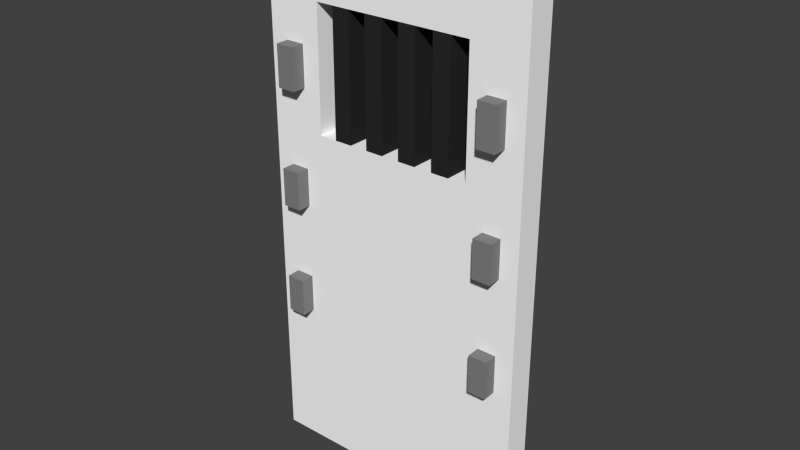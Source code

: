 # Source: door.blend  (saved by Blender 2.76.0; exported with 4.5.12 LTS)
import bpy
from mathutils import Matrix  # noqa: F401  (used for matrix-valued properties, if any)

bpy.ops.wm.read_factory_settings(use_empty=True)
scene = bpy.context.scene
scene.name = 'Scene'

# ---- collections
col_collection_5 = bpy.data.collections.new('Collection 5'); scene.collection.children.link(col_collection_5)

# ---- materials (node trees are filled in below, after node groups)
mat_material_012 = bpy.data.materials.new('Material.012')
mat_material_012.alpha_threshold = 0.0
mat_material_012.use_transparent_shadow = False
mat_material_012.diffuse_color = (1.0, 1.0, 1.0, 1.0)
mat_material_012.roughness = 0.5
mat_material_013 = bpy.data.materials.new('Material.013')
mat_material_013.alpha_threshold = 0.0
mat_material_013.use_transparent_shadow = False
mat_material_013.diffuse_color = (0.02315, 0.02315, 0.02315, 1.0)
mat_material_013.roughness = 0.5
mat_material_014 = bpy.data.materials.new('Material.014')
mat_material_014.alpha_threshold = 0.0
mat_material_014.use_transparent_shadow = False
mat_material_014.diffuse_color = (0.2232, 0.2232, 0.2232, 1.0)
mat_material_014.roughness = 0.5

# ---- material node trees

# ---- world
world_world = bpy.data.worlds.new('World'); scene.world = world_world
world_world.color = (0.05088, 0.05088, 0.05088)
world_world.use_sun_shadow = False
world_world.sun_shadow_jitter_overblur = 0.0
world_world.cycles.sampling_method = 'MANUAL'
world_world.cycles.sample_map_resolution = 256

# ---- meshes
me_cube_007 = bpy.data.meshes.new('Cube.007')
me_cube_007.from_pydata([(-1.0, -1.0, -1.0), (-1.0, -1.0, 1.0), (-1.0, 1.0, -1.0), (-1.0, 1.0, 1.0), (1.0, -1.0, -1.0), (1.0, -1.0, 1.0), (1.0, 1.0, -1.0), (1.0, 1.0, 1.0), (-1.0, -1.0, 0.253), (-1.0, -1.0, 0.7039), (-1.0, 1.0, 0.7039), (-1.0, 1.0, 0.253), (-0.5934, 1.0, 1.0), (0.5934, 1.0, 1.0), (1.0, 1.0, 0.7039), (1.0, 1.0, 0.253), (0.5934, 1.0, -1.0), (-0.5934, 1.0, -1.0), (1.0, -1.0, 0.7039), (1.0, -1.0, 0.253), (0.5934, -1.0, 1.0), (-0.5934, -1.0, 1.0), (-0.5934, -1.0, -1.0), (0.5934, -1.0, -1.0), (0.5934, -1.0, 0.7039), (0.5934, -1.0, 0.253), (-0.5934, -1.0, 0.7039), (-0.5934, -1.0, 0.253), (-0.5934, 1.0, 0.7039), (-0.5934, 1.0, 0.253), (0.5934, 1.0, 0.7039), (0.5934, 1.0, 0.253), (-0.4615, -1.0, 0.7039), (-0.3297, -1.0, 0.7039), (-0.1978, -1.0, 0.7039), (-0.06593, -1.0, 0.7039), (0.06593, -1.0, 0.7039), (0.1978, -1.0, 0.7039), (0.3297, -1.0, 0.7039), (0.4615, -1.0, 0.7039), (-0.4615, -1.0, 0.253), (-0.3297, -1.0, 0.253), (-0.1978, -1.0, 0.253), (-0.06593, -1.0, 0.253), (0.06593, -1.0, 0.253), (0.1978, -1.0, 0.253), (0.3297, -1.0, 0.253), (0.4615, -1.0, 0.253), (0.4615, 1.0, 0.7039), (0.3297, 1.0, 0.7039), (0.1978, 1.0, 0.7039), (0.06593, 1.0, 0.7039), (-0.06593, 1.0, 0.7039), (-0.1978, 1.0, 0.7039), (-0.3297, 1.0, 0.7039), (-0.4615, 1.0, 0.7039), (0.4615, 1.0, 0.253), (0.3297, 1.0, 0.253), (0.1978, 1.0, 0.253), (0.06593, 1.0, 0.253), (-0.06593, 1.0, 0.253), (-0.1978, 1.0, 0.253), (-0.3297, 1.0, 0.253), (-0.4615, 1.0, 0.253), (-1.0, -1.0, 0.8026), (-1.0, -1.0, 0.9013), (-1.0, 1.0, -0.1646), (-1.0, 1.0, -0.5823), (0.7289, 1.0, 1.0), (0.8645, 1.0, 1.0), (1.0, 1.0, -0.1646), (1.0, 1.0, -0.5823), (-0.7289, 1.0, -1.0), (-0.8645, 1.0, -1.0), (1.0, -1.0, -0.1646), (1.0, -1.0, -0.5823), (-0.7289, -1.0, 1.0), (-0.8645, -1.0, 1.0), (0.7289, -1.0, -1.0), (0.8645, -1.0, -1.0), (-1.0, -1.0, -0.5823), (-1.0, -1.0, -0.1646), (-1.0, -1.0, 0.4033), (-1.0, -1.0, 0.5536), (-1.0, 1.0, 0.9013), (-1.0, 1.0, 0.8026), (-1.0, 1.0, 0.5536), (-1.0, 1.0, 0.4033), (-0.8645, 1.0, 1.0), (-0.7289, 1.0, 1.0), (1.0, 1.0, 0.9013), (1.0, 1.0, 0.8026), (1.0, 1.0, 0.5536), (1.0, 1.0, 0.4033), (0.8645, 1.0, -1.0), (0.7289, 1.0, -1.0), (1.0, -1.0, 0.9013), (1.0, -1.0, 0.8026), (1.0, -1.0, 0.5536), (1.0, -1.0, 0.4033), (0.8645, -1.0, 1.0), (0.7289, -1.0, 1.0), (-0.8645, -1.0, -1.0), (-0.7289, -1.0, -1.0), (0.5934, -1.0, -0.1646), (0.5934, -1.0, -0.5823), (0.5934, -1.0, 0.9013), (0.5934, -1.0, 0.8026), (0.5934, -1.0, 0.5536), (0.5934, -1.0, 0.4033), (-0.5934, -1.0, -0.1646), (-0.5934, -1.0, -0.5823), (-0.5934, -1.0, 0.9013), (-0.5934, -1.0, 0.8026), (-0.5934, -1.0, 0.5536), (-0.5934, -1.0, 0.4033), (0.7289, -1.0, 0.7039), (0.8645, -1.0, 0.7039), (0.7289, -1.0, 0.253), (0.8645, -1.0, 0.253), (-0.8645, -1.0, 0.7039), (-0.7289, -1.0, 0.7039), (-0.8645, -1.0, 0.253), (-0.7289, -1.0, 0.253), (-0.5934, 1.0, -0.1646), (-0.5934, 1.0, -0.5823), (-0.5934, 1.0, 0.9013), (-0.5934, 1.0, 0.8026), (-0.5934, 1.0, 0.5536), (-0.5934, 1.0, 0.4033), (0.5934, 1.0, -0.1646), (0.5934, 1.0, -0.5823), (0.5934, 1.0, 0.9013), (0.5934, 1.0, 0.8026), (0.5934, 1.0, 0.5536), (0.5934, 1.0, 0.4033), (-0.7289, 1.0, 0.7039), (-0.8645, 1.0, 0.7039), (-0.7289, 1.0, 0.253), (-0.8645, 1.0, 0.253), (0.8645, 1.0, 0.7039), (0.7289, 1.0, 0.7039), (0.8645, 1.0, 0.253), (0.7289, 1.0, 0.253), (0.7289, 1.0, 0.5536), (0.7289, 1.0, 0.4033), (0.8645, 1.0, 0.5536), (0.8645, 1.0, 0.4033), (0.7289, 1.0, 0.9013), (0.7289, 1.0, 0.8026), (0.8645, 1.0, 0.9013), (0.8645, 1.0, 0.8026), (-0.8645, 1.0, 0.5536), (-0.8645, 1.0, 0.4033), (-0.7289, 1.0, 0.5536), (-0.7289, 1.0, 0.4033), (-0.8645, 1.0, 0.9013), (-0.8645, 1.0, 0.8026), (-0.7289, 1.0, 0.9013), (-0.7289, 1.0, 0.8026), (-0.8645, 1.0, -0.1646), (-0.8645, 1.0, -0.5823), (-0.7289, 1.0, -0.1646), (-0.7289, 1.0, -0.5823), (-0.7289, -1.0, 0.5536), (-0.7289, -1.0, 0.4033), (-0.8645, -1.0, 0.5536), (-0.8645, -1.0, 0.4033), (-0.7289, -1.0, 0.9013), (-0.7289, -1.0, 0.8026), (-0.8645, -1.0, 0.9013), (-0.8645, -1.0, 0.8026), (0.8645, -1.0, 0.5536), (0.8645, -1.0, 0.4033), (0.7289, -1.0, 0.5536), (0.7289, -1.0, 0.4033), (0.8645, -1.0, 0.9013), (0.8645, -1.0, 0.8026), (0.7289, -1.0, 0.9013), (0.7289, -1.0, 0.8026), (0.8645, -1.0, -0.1646), (0.8645, -1.0, -0.5823), (0.7289, -1.0, -0.1646), (0.7289, -1.0, -0.5823), (-0.7289, -1.0, -0.1646), (-0.7289, -1.0, -0.5823), (-0.8645, -1.0, -0.1646), (-0.8645, -1.0, -0.5823), (0.7289, 1.0, -0.1646), (0.7289, 1.0, -0.5823), (0.8645, 1.0, -0.1646), (0.8645, 1.0, -0.5823), (-0.8645, 1.0, 0.1138), (-0.8645, 1.0, -0.02541), (-0.8645, 1.0, -0.3039), (-0.8645, 1.0, -0.4431), (-0.7289, 1.0, 0.1138), (-0.7289, 1.0, -0.02541), (-0.7289, 1.0, -0.3039), (-0.7289, 1.0, -0.4431), (0.8645, -1.0, 0.1138), (0.8645, -1.0, -0.02541), (0.8645, -1.0, -0.3039), (0.8645, -1.0, -0.4431), (0.7289, -1.0, 0.1138), (0.7289, -1.0, -0.02541), (0.7289, -1.0, -0.3039), (0.7289, -1.0, -0.4431), (-0.7289, -1.0, 0.1138), (-0.7289, -1.0, -0.02541), (-0.7289, -1.0, -0.3039), (-0.7289, -1.0, -0.4431), (-0.8645, -1.0, 0.1138), (-0.8645, -1.0, -0.02541), (-0.8645, -1.0, -0.3039), (-0.8645, -1.0, -0.4431), (0.7289, 1.0, 0.1138), (0.7289, 1.0, -0.02541), (0.7289, 1.0, -0.3039), (0.7289, 1.0, -0.4431), (0.8645, 1.0, 0.1138), (0.8645, 1.0, -0.02541), (0.8645, 1.0, -0.3039), (0.8645, 1.0, -0.4431), (0.7289, 2.0, 0.5536), (0.7289, 2.0, 0.4033), (0.8645, 2.0, 0.5536), (0.8645, 2.0, 0.4033), (-0.8645, 2.0, 0.5536), (-0.8645, 2.0, 0.4033), (-0.7289, 2.0, 0.5536), (-0.7289, 2.0, 0.4033), (-0.7289, -2.0, 0.5536), (-0.7289, -2.0, 0.4033), (-0.8645, -2.0, 0.5536), (-0.8645, -2.0, 0.4033), (0.8645, -2.0, 0.5536), (0.8645, -2.0, 0.4033), (0.7289, -2.0, 0.5536), (0.7289, -2.0, 0.4033), (-0.8645, 2.0, 0.1138), (-0.8645, 2.0, -0.02541), (-0.8645, 2.0, -0.3039), (-0.8645, 2.0, -0.4431), (-0.7289, 2.0, 0.1138), (-0.7289, 2.0, -0.02541), (-0.7289, 2.0, -0.3039), (-0.7289, 2.0, -0.4431), (0.8645, -2.0, 0.1138), (0.8645, -2.0, -0.02541), (0.8645, -2.0, -0.3039), (0.8645, -2.0, -0.4431), (0.7289, -2.0, 0.1138), (0.7289, -2.0, -0.02541), (0.7289, -2.0, -0.3039), (0.7289, -2.0, -0.4431), (-0.7289, -2.0, 0.1138), (-0.7289, -2.0, -0.02541), (-0.7289, -2.0, -0.3039), (-0.7289, -2.0, -0.4431), (-0.8645, -2.0, 0.1138), (-0.8645, -2.0, -0.02541), (-0.8645, -2.0, -0.3039), (-0.8645, -2.0, -0.4431), (0.7289, 2.0, 0.1138), (0.7289, 2.0, -0.02541), (0.7289, 2.0, -0.3039), (0.7289, 2.0, -0.4431), (0.8645, 2.0, 0.1138), (0.8645, 2.0, -0.02541), (0.8645, 2.0, -0.3039), (0.8645, 2.0, -0.4431)], [], [(67, 0, 80), (71, 94, 191), (75, 6, 71), (80, 102, 187), (94, 4, 79), (88, 1, 77), (68, 20, 101), (13, 21, 20), (72, 22, 103), (17, 23, 22), (105, 78, 183), (111, 23, 105), (107, 116, 179), (109, 118, 175), (113, 35, 36), (64, 120, 171), (82, 122, 167), (97, 14, 91), (99, 15, 93), (125, 72, 163), (131, 17, 125), (127, 136, 159), (129, 138, 155), (133, 51, 52), (128, 26, 114), (91, 140, 151), (93, 142, 147), (85, 9, 64), (87, 8, 82), (24, 134, 108), (63, 32, 55), (62, 33, 54), (61, 34, 53), (60, 35, 52), (36, 59, 44), (37, 58, 45), (38, 57, 46), (39, 56, 47), (48, 57, 49), (39, 46, 47), (36, 45, 37), (50, 59, 51), (34, 43, 35), (52, 61, 53), (32, 41, 33), (55, 62, 63), (32, 28, 55), (54, 34, 33), (52, 36, 35), (50, 38, 37), (48, 24, 39), (25, 56, 47), (46, 58, 45), (44, 60, 43), (42, 62, 41), (29, 40, 63), (109, 31, 25), (108, 135, 109), (10, 83, 9), (86, 82, 83), (3, 65, 1), (84, 64, 65), (135, 143, 31), (147, 143, 145), (141, 134, 30), (144, 135, 134), (140, 144, 141), (207, 254, 206), (14, 146, 140), (92, 147, 146), (149, 30, 133), (149, 140, 141), (68, 132, 13), (132, 149, 133), (69, 148, 68), (148, 151, 149), (7, 150, 69), (90, 151, 150), (29, 115, 27), (129, 114, 115), (13, 126, 12), (132, 127, 126), (153, 11, 87), (155, 139, 153), (137, 86, 10), (152, 87, 86), (136, 152, 137), (193, 245, 197), (28, 154, 136), (128, 155, 154), (157, 10, 85), (159, 137, 157), (88, 84, 3), (156, 85, 84), (89, 156, 88), (158, 157, 156), (12, 158, 89), (126, 159, 158), (59, 130, 124), (124, 131, 125), (161, 2, 67), (163, 73, 161), (193, 160, 66), (194, 195, 66), (124, 162, 197), (125, 163, 199), (18, 92, 14), (98, 93, 92), (5, 90, 7), (96, 91, 90), (115, 123, 27), (167, 123, 165), (26, 164, 114), (114, 165, 115), (120, 164, 121), (214, 258, 210), (9, 166, 120), (83, 167, 166), (169, 26, 113), (169, 120, 121), (76, 112, 21), (112, 169, 113), (77, 168, 76), (168, 171, 169), (1, 170, 77), (65, 171, 170), (21, 106, 20), (112, 107, 106), (173, 19, 99), (175, 119, 173), (117, 98, 18), (172, 99, 98), (116, 172, 117), (220, 264, 216), (24, 174, 116), (108, 175, 174), (177, 18, 97), (179, 117, 177), (100, 96, 5), (176, 97, 96), (101, 176, 100), (178, 177, 176), (20, 178, 101), (106, 179, 178), (43, 110, 104), (104, 111, 105), (181, 4, 75), (183, 79, 181), (201, 180, 74), (202, 203, 74), (104, 182, 205), (105, 183, 207), (2, 102, 0), (73, 103, 102), (7, 100, 5), (69, 101, 100), (12, 76, 21), (89, 77, 76), (16, 78, 23), (95, 79, 78), (185, 22, 111), (187, 103, 185), (209, 184, 110), (210, 211, 110), (81, 186, 213), (80, 187, 215), (19, 70, 15), (74, 71, 70), (189, 16, 131), (191, 95, 189), (217, 188, 130), (219, 189, 131), (70, 190, 221), (71, 191, 223), (11, 81, 8), (66, 80, 81), (196, 139, 138), (153, 231, 155), (193, 162, 160), (198, 160, 162), (165, 235, 167), (195, 163, 161), (219, 191, 189), (197, 244, 196), (222, 188, 190), (217, 190, 188), (202, 251, 203), (220, 143, 142), (212, 123, 122), (221, 268, 220), (209, 186, 184), (214, 184, 186), (217, 269, 221), (211, 187, 185), (203, 183, 181), (195, 247, 199), (206, 180, 182), (201, 182, 180), (203, 255, 207), (204, 119, 118), (226, 225, 224), (230, 229, 228), (234, 233, 232), (238, 237, 236), (240, 245, 241), (242, 247, 243), (266, 271, 267), (264, 269, 265), (256, 261, 257), (258, 263, 259), (250, 255, 251), (248, 253, 249), (200, 249, 201), (172, 237, 173), (144, 225, 145), (211, 263, 215), (201, 253, 205), (222, 266, 218), (210, 259, 211), (205, 252, 204), (166, 232, 164), (164, 233, 165), (152, 229, 153), (204, 248, 200), (209, 261, 213), (196, 240, 192), (215, 262, 214), (208, 257, 209), (206, 250, 202), (219, 271, 223), (218, 267, 219), (194, 243, 195), (213, 260, 212), (175, 238, 174), (174, 236, 172), (147, 226, 146), (146, 224, 144), (212, 256, 208), (223, 270, 222), (198, 242, 194), (216, 265, 217), (199, 246, 198), (192, 241, 193), (173, 239, 175), (167, 234, 166), (155, 230, 154), (154, 228, 152), (145, 227, 147), (67, 2, 0), (71, 6, 94), (75, 4, 6), (80, 0, 102), (94, 6, 4), (88, 3, 1), (68, 13, 20), (13, 12, 21), (72, 17, 22), (17, 16, 23), (105, 23, 78), (111, 22, 23), (107, 24, 116), (109, 25, 118), (24, 107, 39), (113, 26, 32), (33, 34, 113), (113, 32, 33), (39, 107, 38), (36, 37, 107), (38, 107, 37), (113, 34, 35), (36, 107, 113), (64, 9, 120), (82, 8, 122), (97, 18, 14), (99, 19, 15), (125, 17, 72), (131, 16, 17), (127, 28, 136), (129, 29, 138), (28, 127, 55), (133, 30, 48), (49, 50, 133), (133, 48, 49), (55, 127, 54), (52, 53, 127), (54, 127, 53), (133, 50, 51), (52, 127, 133), (128, 28, 26), (91, 14, 140), (93, 15, 142), (85, 10, 9), (87, 11, 8), (24, 30, 134), (63, 40, 32), (62, 41, 33), (61, 42, 34), (60, 43, 35), (36, 51, 59), (37, 50, 58), (38, 49, 57), (39, 48, 56), (48, 56, 57), (39, 38, 46), (36, 44, 45), (50, 58, 59), (34, 42, 43), (52, 60, 61), (32, 40, 41), (55, 54, 62), (32, 26, 28), (54, 53, 34), (52, 51, 36), (50, 49, 38), (48, 30, 24), (25, 31, 56), (46, 57, 58), (44, 59, 60), (42, 61, 62), (29, 27, 40), (109, 135, 31), (108, 134, 135), (10, 86, 83), (86, 87, 82), (3, 84, 65), (84, 85, 64), (135, 145, 143), (147, 142, 143), (141, 144, 134), (144, 145, 135), (140, 146, 144), (207, 255, 254), (14, 92, 146), (92, 93, 147), (149, 141, 30), (149, 151, 140), (68, 148, 132), (132, 148, 149), (69, 150, 148), (148, 150, 151), (7, 90, 150), (90, 91, 151), (29, 129, 115), (129, 128, 114), (13, 132, 126), (132, 133, 127), (153, 139, 11), (155, 138, 139), (137, 152, 86), (152, 153, 87), (136, 154, 152), (193, 241, 245), (28, 128, 154), (128, 129, 155), (157, 137, 10), (159, 136, 137), (88, 156, 84), (156, 157, 85), (89, 158, 156), (158, 159, 157), (12, 126, 158), (126, 127, 159), (124, 29, 63), (62, 61, 124), (124, 63, 62), (31, 130, 56), (58, 57, 130), (56, 130, 57), (124, 61, 60), (59, 58, 130), (124, 60, 59), (124, 130, 131), (161, 73, 2), (163, 72, 73), (66, 11, 192), (192, 193, 66), (11, 139, 192), (67, 66, 195), (160, 194, 66), (195, 161, 67), (196, 138, 29), (29, 124, 197), (197, 196, 29), (198, 162, 124), (124, 125, 199), (199, 198, 124), (18, 98, 92), (98, 99, 93), (5, 96, 90), (96, 97, 91), (115, 165, 123), (167, 122, 123), (26, 121, 164), (114, 164, 165), (120, 166, 164), (214, 262, 258), (9, 83, 166), (83, 82, 167), (169, 121, 26), (169, 171, 120), (76, 168, 112), (112, 168, 169), (77, 170, 168), (168, 170, 171), (1, 65, 170), (65, 64, 171), (21, 112, 106), (112, 113, 107), (173, 119, 19), (175, 118, 119), (117, 172, 98), (172, 173, 99), (116, 174, 172), (220, 268, 264), (24, 108, 174), (108, 109, 175), (177, 117, 18), (179, 116, 117), (100, 176, 96), (176, 177, 97), (101, 178, 176), (178, 179, 177), (20, 106, 178), (106, 107, 179), (104, 25, 47), (46, 45, 104), (104, 47, 46), (27, 110, 40), (42, 41, 110), (40, 110, 41), (104, 45, 44), (43, 42, 110), (104, 44, 43), (104, 110, 111), (181, 79, 4), (183, 78, 79), (74, 19, 200), (200, 201, 74), (19, 119, 200), (75, 74, 203), (180, 202, 74), (203, 181, 75), (204, 118, 25), (25, 104, 205), (205, 204, 25), (206, 182, 104), (104, 105, 207), (207, 206, 104), (2, 73, 102), (73, 72, 103), (7, 69, 100), (69, 68, 101), (12, 89, 76), (89, 88, 77), (16, 95, 78), (95, 94, 79), (185, 103, 22), (187, 102, 103), (110, 27, 208), (208, 209, 110), (27, 123, 208), (111, 110, 211), (184, 210, 110), (211, 185, 111), (212, 122, 8), (8, 81, 213), (213, 212, 8), (214, 186, 81), (81, 80, 215), (215, 214, 81), (19, 74, 70), (74, 75, 71), (189, 95, 16), (191, 94, 95), (130, 31, 216), (216, 217, 130), (31, 143, 216), (131, 130, 218), (218, 219, 131), (130, 188, 218), (220, 142, 15), (15, 70, 221), (221, 220, 15), (222, 190, 70), (70, 71, 223), (223, 222, 70), (11, 66, 81), (66, 67, 80), (196, 192, 139), (153, 229, 231), (193, 197, 162), (198, 194, 160), (165, 233, 235), (195, 199, 163), (219, 223, 191), (197, 245, 244), (222, 218, 188), (217, 221, 190), (202, 250, 251), (220, 216, 143), (212, 208, 123), (221, 269, 268), (209, 213, 186), (214, 210, 184), (217, 265, 269), (211, 215, 187), (203, 207, 183), (195, 243, 247), (206, 202, 180), (201, 205, 182), (203, 251, 255), (204, 200, 119), (226, 227, 225), (230, 231, 229), (234, 235, 233), (238, 239, 237), (240, 244, 245), (242, 246, 247), (266, 270, 271), (264, 268, 269), (256, 260, 261), (258, 262, 263), (250, 254, 255), (248, 252, 253), (200, 248, 249), (172, 236, 237), (144, 224, 225), (211, 259, 263), (201, 249, 253), (222, 270, 266), (210, 258, 259), (205, 253, 252), (166, 234, 232), (164, 232, 233), (152, 228, 229), (204, 252, 248), (209, 257, 261), (196, 244, 240), (215, 263, 262), (208, 256, 257), (206, 254, 250), (219, 267, 271), (218, 266, 267), (194, 242, 243), (213, 261, 260), (175, 239, 238), (174, 238, 236), (147, 227, 226), (146, 226, 224), (212, 260, 256), (223, 271, 270), (198, 246, 242), (216, 264, 265), (199, 247, 246), (192, 240, 241), (173, 237, 239), (167, 235, 234), (155, 231, 230), (154, 230, 228), (145, 225, 227)])
me_cube_007.polygons.foreach_set('material_index', [0, 0, 0, 0, 0, 0, 0, 0, 0, 0, 0, 0, 0, 0, 0, 0, 0, 0, 0, 0, 0, 0, 0, 0, 0, 0, 0, 0, 0, 0, 1, 1, 1, 1, 1, 1, 1, 1, 1, 1, 1, 1, 1, 1, 1, 1, 0, 0, 0, 0, 0, 0, 0, 0, 0, 0, 0, 0, 0, 0, 0, 0, 0, 0, 0, 0, 0, 2, 0, 0, 0, 0, 0, 0, 0, 0, 0, 0, 0, 0, 0, 0, 0, 0, 0, 0, 0, 2, 0, 0, 0, 0, 0, 0, 0, 0, 0, 0, 0, 0, 0, 0, 0, 0, 0, 0, 0, 0, 0, 0, 0, 0, 0, 0, 0, 2, 0, 0, 0, 0, 0, 0, 0, 0, 0, 0, 0, 0, 0, 0, 0, 0, 0, 2, 0, 0, 0, 0, 0, 0, 0, 0, 0, 0, 0, 0, 0, 0, 0, 0, 0, 0, 0, 0, 0, 0, 0, 0, 0, 0, 0, 0, 0, 0, 0, 0, 0, 0, 0, 0, 0, 0, 0, 0, 0, 0, 0, 2, 0, 0, 2, 0, 0, 2, 0, 0, 2, 0, 0, 2, 0, 0, 2, 0, 0, 2, 0, 0, 2, 0, 2, 2, 2, 2, 2, 2, 2, 2, 2, 2, 2, 2, 2, 2, 2, 2, 2, 2, 2, 2, 2, 2, 2, 2, 2, 2, 2, 2, 2, 2, 2, 2, 2, 2, 2, 2, 2, 2, 2, 2, 2, 2, 2, 2, 2, 2, 2, 2, 0, 0, 0, 0, 0, 0, 0, 0, 0, 0, 0, 0, 0, 0, 0, 0, 0, 0, 0, 0, 0, 0, 0, 0, 0, 0, 0, 0, 0, 0, 0, 0, 0, 0, 0, 0, 0, 0, 0, 0, 0, 0, 0, 0, 0, 0, 1, 1, 1, 1, 1, 1, 1, 1, 1, 1, 1, 1, 1, 1, 1, 1, 0, 0, 0, 0, 0, 0, 0, 0, 0, 0, 0, 0, 0, 0, 0, 0, 0, 0, 0, 0, 0, 2, 0, 0, 0, 0, 0, 0, 0, 0, 0, 0, 0, 0, 0, 0, 0, 0, 0, 0, 0, 2, 0, 0, 0, 0, 0, 0, 0, 0, 0, 0, 0, 0, 0, 0, 0, 0, 0, 0, 0, 0, 0, 0, 0, 0, 0, 0, 0, 0, 0, 0, 0, 0, 0, 0, 0, 0, 0, 0, 0, 0, 0, 0, 0, 2, 0, 0, 0, 0, 0, 0, 0, 0, 0, 0, 0, 0, 0, 0, 0, 0, 0, 2, 0, 0, 0, 0, 0, 0, 0, 0, 0, 0, 0, 0, 0, 0, 0, 0, 0, 0, 0, 0, 0, 0, 0, 0, 0, 0, 0, 0, 0, 0, 0, 0, 0, 0, 0, 0, 0, 0, 0, 0, 0, 0, 0, 0, 0, 0, 0, 0, 0, 0, 0, 0, 0, 0, 0, 0, 0, 0, 0, 0, 0, 0, 0, 0, 0, 0, 0, 0, 0, 0, 0, 0, 0, 0, 0, 2, 0, 0, 2, 0, 0, 2, 0, 0, 2, 0, 0, 2, 0, 0, 2, 0, 0, 2, 0, 0, 2, 0, 2, 2, 2, 2, 2, 2, 2, 2, 2, 2, 2, 2, 2, 2, 2, 2, 2, 2, 2, 2, 2, 2, 2, 2, 2, 2, 2, 2, 2, 2, 2, 2, 2, 2, 2, 2, 2, 2, 2, 2, 2, 2, 2, 2, 2, 2, 2, 2])
_uv = me_cube_007.uv_layers.new(name='UVMap')
_uv.uv.foreach_set('vector', [0.7557, 0.2557, 0.546, 0.2994, 0.546, 0.2557, 0.3756, 0.4654, 0.3321, 0.4515, 0.3755, 0.4513, 0.0005478, 0.8319, 0.2102, 0.7881, 0.2102, 0.8319, 0.2772, 0.0454, 0.291, 0.001938, 0.2912, 0.04534, 0.9664, 0.2557, 0.7568, 0.2699, 0.7568, 0.2557, 0.7557, 0.452, 0.546, 0.4662, 0.546, 0.452, 0.9016, 0.8433, 0.692, 0.8575, 0.692, 0.8433, 0.0005478, 0.407, 0.1249, 0.6167, 0.0005478, 0.6167, 0.9016, 0.828, 0.692, 0.8422, 0.692, 0.828, 0.2102, 0.6178, 0.0005478, 0.7421, 0.0005478, 0.6178, 0.4434, 0.04467, 0.4575, 0.000722, 0.4577, 0.04463, 0.3194, 0.04525, 0.4432, 0.0008129, 0.4434, 0.04467, 0.4427, 0.1925, 0.4573, 0.1821, 0.4572, 0.1927, 0.4429, 0.1493, 0.4576, 0.1332, 0.4575, 0.1494, 0.3178, 0.188, 0.3718, 0.1795, 0.3853, 0.1799, 0.2762, 0.1869, 0.2903, 0.1773, 0.29, 0.1873, 0.2772, 0.1466, 0.2912, 0.1315, 0.291, 0.1468, 0.488, 0.2127, 0.6976, 0.2024, 0.6976, 0.2127, 0.0005478, 0.8824, 0.2102, 0.8667, 0.2102, 0.8824, 0.3749, 0.299, 0.331, 0.285, 0.3749, 0.2848, 0.3755, 0.4231, 0.3311, 0.2992, 0.3749, 0.299, 0.5228, 0.2999, 0.5124, 0.2852, 0.523, 0.2854, 0.4795, 0.2996, 0.4635, 0.2849, 0.4797, 0.285, 0.5182, 0.4248, 0.5098, 0.3707, 0.5102, 0.3572, 0.3163, 0.2776, 0.0005478, 0.3874, 0.01402, 0.3912, 0.5171, 0.4663, 0.5075, 0.4522, 0.5175, 0.4525, 0.4768, 0.4653, 0.4617, 0.4513, 0.477, 0.4515, 0.9664, 0.2977, 0.7568, 0.308, 0.7568, 0.2977, 0.2102, 0.833, 0.0005478, 0.8487, 0.0005478, 0.833, 0.0005478, 0.2546, 0.2605, 0.00642, 0.007596, 0.2411, 0.3297, 0.3006, 0.01209, 0.3736, 0.3297, 0.2557, 0.8078, 0.08922, 0.488, 0.0208, 0.8109, 0.1082, 0.8063, 0.1039, 0.5148, 0.00293, 0.8272, 0.09397, 0.488, 0.1634, 0.4944, 0.1826, 0.848, 0.1093, 0.4926, 0.1602, 0.4895, 0.1764, 0.5497, 0.1636, 0.3372, 0.886, 0.3308, 0.8668, 0.3925, 0.8716, 0.3354, 0.8636, 0.3324, 0.8798, 0.3925, 0.867, 0.02041, 0.2484, 0.2354, 0.0005478, 0.0005478, 0.2125, 0.2155, 0.4543, 0.2294, 0.407, 0.2294, 0.4543, 0.1548, 0.4543, 0.141, 0.407, 0.1548, 0.407, 0.126, 0.4543, 0.1399, 0.407, 0.1399, 0.4543, 0.1857, 0.4543, 0.1995, 0.407, 0.1995, 0.4543, 0.1559, 0.4543, 0.1697, 0.407, 0.1697, 0.4543, 0.1708, 0.4543, 0.1846, 0.407, 0.1846, 0.4543, 0.2006, 0.4543, 0.2144, 0.407, 0.2144, 0.4543, 0.2443, 0.4543, 0.2305, 0.407, 0.2443, 0.407, 0.01209, 0.3736, 0.3212, 0.2682, 0.3297, 0.2557, 0.8109, 0.1082, 0.5148, 0.00293, 0.488, 0.0208, 0.848, 0.1093, 0.4926, 0.1602, 0.4944, 0.1826, 0.6909, 0.8127, 0.3354, 0.8636, 0.3372, 0.886, 0.2685, 0.02191, 0.0005478, 0.2546, 0.02041, 0.2484, 0.008007, 0.2207, 0.2354, 0.0005478, 0.0005478, 0.2125, 0.3925, 0.867, 0.3308, 0.8668, 0.3925, 0.8716, 0.5497, 0.1636, 0.488, 0.1634, 0.5497, 0.1682, 0.5152, 0.02612, 0.8078, 0.08922, 0.5152, 0.0005478, 0.3205, 0.293, 0.03359, 0.4059, 0.3297, 0.3006, 0.009919, 0.2297, 0.2424, 0.001998, 0.008007, 0.2207, 0.007596, 0.2411, 0.2491, 0.004655, 0.009919, 0.2297, 0.6976, 0.1855, 0.488, 0.2013, 0.488, 0.1855, 0.2102, 0.8498, 0.0005478, 0.8656, 0.0005478, 0.8498, 0.9016, 0.8739, 0.692, 0.8843, 0.692, 0.8739, 0.9083, 0.2024, 0.6987, 0.2127, 0.6987, 0.2024, 0.4775, 0.4239, 0.4619, 0.4374, 0.4623, 0.4234, 0.477, 0.4515, 0.4619, 0.4374, 0.4772, 0.4377, 0.5078, 0.4384, 0.4929, 0.4242, 0.5082, 0.4246, 0.4925, 0.438, 0.4775, 0.4239, 0.4929, 0.4242, 0.5075, 0.4522, 0.4925, 0.438, 0.5078, 0.4384, 0.8524, 0.5329, 0.3501, 0.4745, 0.8428, 0.5335, 0.5071, 0.466, 0.4922, 0.4518, 0.5075, 0.4522, 0.4919, 0.4656, 0.477, 0.4515, 0.4922, 0.4518, 0.5179, 0.4387, 0.5082, 0.4246, 0.5182, 0.4248, 0.5179, 0.4387, 0.5075, 0.4522, 0.5078, 0.4384, 0.5381, 0.4393, 0.5284, 0.425, 0.5387, 0.4254, 0.5284, 0.425, 0.5179, 0.4387, 0.5182, 0.4248, 0.5376, 0.4531, 0.528, 0.439, 0.5381, 0.4393, 0.528, 0.439, 0.5175, 0.4525, 0.5179, 0.4387, 0.5372, 0.4669, 0.5276, 0.4528, 0.5376, 0.4531, 0.5272, 0.4666, 0.5175, 0.4525, 0.5276, 0.4528, 0.3205, 0.293, 0.0225, 0.3964, 0.02818, 0.4032, 0.3161, 0.2861, 0.01402, 0.3912, 0.0225, 0.3964, 0.5387, 0.4254, 0.5333, 0.3001, 0.5438, 0.3004, 0.5284, 0.425, 0.5228, 0.2999, 0.5333, 0.3001, 0.4798, 0.2703, 0.4635, 0.2557, 0.4798, 0.2557, 0.4797, 0.285, 0.4635, 0.2703, 0.4798, 0.2703, 0.5125, 0.2706, 0.4962, 0.2557, 0.5127, 0.2558, 0.4961, 0.2704, 0.4798, 0.2557, 0.4962, 0.2557, 0.5124, 0.2852, 0.4961, 0.2704, 0.5125, 0.2706, 0.3601, 0.924, 0.8956, 0.9552, 0.3308, 0.924, 0.5124, 0.2998, 0.4959, 0.2851, 0.5124, 0.2852, 0.4957, 0.2998, 0.4797, 0.285, 0.4959, 0.2851, 0.5232, 0.2707, 0.5127, 0.2558, 0.5235, 0.256, 0.523, 0.2854, 0.5125, 0.2706, 0.5232, 0.2707, 0.5446, 0.2711, 0.5342, 0.2562, 0.5449, 0.2564, 0.5339, 0.2709, 0.5235, 0.256, 0.5342, 0.2562, 0.5442, 0.2858, 0.5339, 0.2709, 0.5446, 0.2711, 0.5336, 0.2856, 0.5232, 0.2707, 0.5339, 0.2709, 0.5438, 0.3004, 0.5336, 0.2856, 0.5442, 0.2858, 0.5333, 0.3001, 0.523, 0.2854, 0.5336, 0.2856, 0.4624, 0.3693, 0.4189, 0.4231, 0.4189, 0.2991, 0.4189, 0.2991, 0.3755, 0.4231, 0.3749, 0.299, 0.3749, 0.2705, 0.3308, 0.2565, 0.3748, 0.2562, 0.3749, 0.2848, 0.3309, 0.2707, 0.3749, 0.2705, 0.4338, 0.2704, 0.419, 0.2704, 0.4189, 0.256, 0.4042, 0.2704, 0.3895, 0.2705, 0.4189, 0.256, 0.4189, 0.2991, 0.419, 0.2847, 0.4337, 0.2848, 0.3749, 0.299, 0.3749, 0.2848, 0.3896, 0.2848, 0.546, 0.4509, 0.7557, 0.4351, 0.7557, 0.4509, 0.0005478, 0.8993, 0.2102, 0.8835, 0.2102, 0.8993, 0.7568, 0.3195, 0.9664, 0.3091, 0.9664, 0.3195, 0.7568, 0.2966, 0.9664, 0.2863, 0.9664, 0.2966, 0.3186, 0.1472, 0.3051, 0.1317, 0.3191, 0.1321, 0.291, 0.1468, 0.3051, 0.1317, 0.3048, 0.147, 0.3179, 0.178, 0.3044, 0.1623, 0.3183, 0.1626, 0.3183, 0.1626, 0.3048, 0.147, 0.3186, 0.1472, 0.2903, 0.1773, 0.3044, 0.1623, 0.3041, 0.1776, 0.8663, 0.9229, 0.3308, 0.8917, 0.8956, 0.9229, 0.2765, 0.1769, 0.2907, 0.162, 0.2903, 0.1773, 0.2769, 0.1617, 0.291, 0.1468, 0.2907, 0.162, 0.3038, 0.1877, 0.3179, 0.178, 0.3178, 0.188, 0.3038, 0.1877, 0.2903, 0.1773, 0.3041, 0.1776, 0.3032, 0.2079, 0.3175, 0.1982, 0.3171, 0.2085, 0.3175, 0.1982, 0.3038, 0.1877, 0.3178, 0.188, 0.2894, 0.2075, 0.3036, 0.1978, 0.3032, 0.2079, 0.3036, 0.1978, 0.29, 0.1873, 0.3038, 0.1877, 0.2756, 0.207, 0.2897, 0.1974, 0.2894, 0.2075, 0.2759, 0.197, 0.29, 0.1873, 0.2897, 0.1974, 0.3171, 0.2085, 0.4424, 0.203, 0.4421, 0.2135, 0.3175, 0.1982, 0.4427, 0.1925, 0.4424, 0.203, 0.4722, 0.1495, 0.4868, 0.1332, 0.4869, 0.1495, 0.4575, 0.1494, 0.4722, 0.1333, 0.4722, 0.1495, 0.472, 0.1822, 0.4869, 0.1659, 0.4868, 0.1824, 0.4721, 0.1658, 0.4869, 0.1495, 0.4869, 0.1659, 0.4573, 0.1821, 0.4721, 0.1658, 0.472, 0.1822, 0.3308, 0.676, 0.8689, 0.7369, 0.3595, 0.681, 0.4428, 0.1821, 0.4574, 0.1657, 0.4573, 0.1821, 0.4427, 0.1654, 0.4575, 0.1494, 0.4574, 0.1657, 0.4718, 0.1929, 0.4868, 0.1824, 0.4866, 0.1932, 0.4572, 0.1927, 0.472, 0.1822, 0.4718, 0.1929, 0.4714, 0.2143, 0.4864, 0.2039, 0.4862, 0.2147, 0.4717, 0.2036, 0.4866, 0.1932, 0.4864, 0.2039, 0.4567, 0.214, 0.4717, 0.2036, 0.4714, 0.2143, 0.457, 0.2033, 0.4718, 0.1929, 0.4717, 0.2036, 0.4421, 0.2135, 0.457, 0.2033, 0.4567, 0.214, 0.4424, 0.203, 0.4572, 0.1927, 0.457, 0.2033, 0.3732, 0.1322, 0.3194, 0.08863, 0.4434, 0.08865, 0.4434, 0.08865, 0.3194, 0.04525, 0.4434, 0.04467, 0.472, 0.04457, 0.486, 0.0005478, 0.4862, 0.04449, 0.4577, 0.04463, 0.4717, 0.0006339, 0.472, 0.04457, 0.4722, 0.1035, 0.4721, 0.08867, 0.4865, 0.08862, 0.4721, 0.07395, 0.472, 0.05925, 0.4865, 0.08862, 0.4434, 0.08865, 0.4578, 0.08869, 0.4577, 0.1035, 0.4434, 0.04467, 0.4577, 0.04463, 0.4577, 0.0593, 0.9664, 0.271, 0.7568, 0.2852, 0.7568, 0.271, 0.2102, 0.9157, 0.0005478, 0.9299, 0.0005478, 0.9157, 0.9016, 0.8127, 0.692, 0.8269, 0.692, 0.8127, 0.9016, 0.8586, 0.692, 0.8728, 0.692, 0.8586, 0.9083, 0.1855, 0.6987, 0.1997, 0.6987, 0.1855, 0.2102, 0.9004, 0.0005478, 0.9146, 0.0005478, 0.9004, 0.2102, 0.931, 0.0005478, 0.9452, 0.0005478, 0.931, 0.2102, 0.9463, 0.0005478, 0.9605, 0.0005478, 0.9463, 0.3053, 0.04529, 0.3192, 0.001759, 0.3194, 0.04525, 0.2912, 0.04534, 0.3051, 0.00185, 0.3053, 0.04529, 0.3053, 0.103, 0.3053, 0.0886, 0.3194, 0.08863, 0.3053, 0.07419, 0.3053, 0.05974, 0.3194, 0.08863, 0.2774, 0.08861, 0.2914, 0.08859, 0.2913, 0.1029, 0.2772, 0.0454, 0.2912, 0.04534, 0.2913, 0.05978, 0.546, 0.434, 0.7557, 0.3903, 0.7557, 0.434, 0.546, 0.3443, 0.7557, 0.3005, 0.7557, 0.3443, 0.3755, 0.4372, 0.3319, 0.4233, 0.3755, 0.4231, 0.3755, 0.4513, 0.332, 0.4374, 0.3755, 0.4372, 0.4332, 0.4372, 0.4188, 0.4372, 0.4189, 0.4231, 0.3899, 0.4372, 0.3755, 0.4372, 0.3755, 0.4231, 0.4188, 0.4651, 0.4188, 0.4512, 0.4332, 0.4512, 0.3756, 0.4654, 0.3755, 0.4513, 0.39, 0.4512, 0.7557, 0.3454, 0.546, 0.3892, 0.546, 0.3454, 0.2102, 0.7432, 0.0005478, 0.787, 0.0005478, 0.7432, 0.4486, 0.2848, 0.4635, 0.2703, 0.4635, 0.2849, 0.3308, 0.9859, 0.834, 0.9828, 0.3599, 0.9852, 0.4338, 0.2704, 0.419, 0.2847, 0.419, 0.2704, 0.4043, 0.2847, 0.419, 0.2704, 0.419, 0.2847, 0.8291, 0.9591, 0.3578, 0.9674, 0.8194, 0.9652, 0.3895, 0.2705, 0.3749, 0.2848, 0.3749, 0.2705, 0.3899, 0.4372, 0.3755, 0.4513, 0.3755, 0.4372, 0.3308, 0.924, 0.8757, 0.9515, 0.3599, 0.9292, 0.4044, 0.4512, 0.4188, 0.4372, 0.4188, 0.4512, 0.4332, 0.4372, 0.4188, 0.4512, 0.4188, 0.4372, 0.8523, 0.5381, 0.3512, 0.468, 0.8813, 0.5381, 0.4475, 0.4512, 0.4619, 0.4374, 0.4617, 0.4513, 0.2913, 0.1172, 0.3051, 0.1317, 0.2912, 0.1315, 0.3601, 0.676, 0.8879, 0.7431, 0.3308, 0.676, 0.3053, 0.103, 0.2914, 0.08859, 0.3053, 0.0886, 0.2913, 0.0742, 0.3053, 0.0886, 0.2914, 0.08859, 0.3693, 0.6805, 0.8678, 0.7432, 0.3601, 0.676, 0.3053, 0.05974, 0.2912, 0.04534, 0.3053, 0.04529, 0.472, 0.05925, 0.4577, 0.04463, 0.472, 0.04457, 0.3308, 0.7443, 0.8689, 0.8053, 0.3595, 0.7494, 0.4578, 0.07399, 0.4721, 0.08867, 0.4578, 0.08869, 0.4722, 0.1035, 0.4578, 0.08869, 0.4721, 0.08867, 0.8813, 0.5381, 0.3308, 0.4693, 0.8524, 0.5329, 0.4577, 0.1183, 0.4722, 0.1333, 0.4576, 0.1332, 0.8532, 0.9988, 0.8265, 0.9984, 0.8339, 0.9932, 0.8265, 0.9881, 0.8532, 0.9884, 0.8329, 0.9891, 0.3503, 0.9621, 0.3513, 0.9685, 0.3308, 0.9678, 0.3308, 0.9702, 0.3576, 0.9706, 0.3501, 0.9758, 0.8686, 0.9538, 0.8956, 0.9552, 0.8756, 0.958, 0.8678, 0.8116, 0.8689, 0.8053, 0.8879, 0.8114, 0.8404, 0.247, 0.8134, 0.2455, 0.8204, 0.2433, 0.8689, 0.7369, 0.8678, 0.7432, 0.8613, 0.7398, 0.3509, 0.5392, 0.3499, 0.5456, 0.3308, 0.5394, 0.3308, 0.8917, 0.3578, 0.8931, 0.3508, 0.8954, 0.3576, 0.4728, 0.3308, 0.4693, 0.3512, 0.468, 0.3509, 0.6076, 0.3499, 0.614, 0.3308, 0.6078, 0.8587, 0.6749, 0.3308, 0.6078, 0.8879, 0.6749, 0.8242, 0.9735, 0.3576, 0.9706, 0.8144, 0.9728, 0.3599, 0.9955, 0.8265, 0.9984, 0.3696, 0.9962, 0.8665, 0.9178, 0.3578, 0.8931, 0.8566, 0.9207, 0.8879, 0.6749, 0.3499, 0.614, 0.8593, 0.6698, 0.3049, 0.2158, 0.8404, 0.247, 0.2756, 0.2158, 0.8956, 0.9229, 0.3508, 0.8954, 0.8665, 0.9178, 0.8593, 0.6698, 0.3574, 0.611, 0.8495, 0.6703, 0.8292, 0.9645, 0.3308, 0.9678, 0.8585, 0.9652, 0.8585, 0.9652, 0.3513, 0.9685, 0.8291, 0.9591, 0.36, 0.9799, 0.8532, 0.9884, 0.3308, 0.9859, 0.8495, 0.6703, 0.3509, 0.6076, 0.8587, 0.6749, 0.8879, 0.6065, 0.3499, 0.5456, 0.8593, 0.6014, 0.3599, 0.9292, 0.8686, 0.9538, 0.3698, 0.9262, 0.8566, 0.9207, 0.3509, 0.8889, 0.8663, 0.9229, 0.8587, 0.6065, 0.3308, 0.5394, 0.8879, 0.6065, 0.8428, 0.5335, 0.3576, 0.4728, 0.8523, 0.5381, 0.3047, 0.2209, 0.8134, 0.2455, 0.3146, 0.218, 0.2756, 0.2158, 0.8204, 0.2433, 0.3047, 0.2209, 0.3601, 0.7443, 0.8879, 0.8114, 0.3308, 0.7443, 0.8593, 0.6014, 0.3574, 0.5426, 0.8495, 0.6019, 0.8241, 0.9788, 0.3308, 0.9702, 0.8532, 0.9728, 0.8532, 0.9728, 0.3501, 0.9758, 0.8242, 0.9735, 0.36, 0.9902, 0.8532, 0.9988, 0.3308, 0.9962, 0.3308, 0.9962, 0.8339, 0.9932, 0.3599, 0.9955, 0.8495, 0.6019, 0.3509, 0.5392, 0.8587, 0.6065, 0.3146, 0.218, 0.8203, 0.2498, 0.3049, 0.2158, 0.3693, 0.7489, 0.8678, 0.8116, 0.3601, 0.7443, 0.3595, 0.681, 0.8613, 0.7398, 0.3693, 0.6805, 0.3595, 0.7494, 0.8613, 0.8082, 0.3693, 0.7489, 0.3698, 0.9262, 0.8756, 0.958, 0.3601, 0.924, 0.8144, 0.9728, 0.3511, 0.9696, 0.8241, 0.9788, 0.8194, 0.9652, 0.3503, 0.9621, 0.8292, 0.9645, 0.3599, 0.9852, 0.8265, 0.9881, 0.3696, 0.9859, 0.3696, 0.9859, 0.8329, 0.9891, 0.36, 0.9799, 0.3696, 0.9962, 0.8329, 0.9995, 0.36, 0.9902, 0.7557, 0.2557, 0.7557, 0.2994, 0.546, 0.2994, 0.3756, 0.4654, 0.3322, 0.4656, 0.3321, 0.4515, 0.0005478, 0.8319, 0.0005478, 0.7881, 0.2102, 0.7881, 0.2772, 0.0454, 0.2769, 0.002024, 0.291, 0.001938, 0.9664, 0.2557, 0.9664, 0.2699, 0.7568, 0.2699, 0.7557, 0.452, 0.7557, 0.4662, 0.546, 0.4662, 0.9016, 0.8433, 0.9016, 0.8575, 0.692, 0.8575, 0.0005478, 0.407, 0.1249, 0.407, 0.1249, 0.6167, 0.9016, 0.828, 0.9016, 0.8422, 0.692, 0.8422, 0.2102, 0.6178, 0.2102, 0.7421, 0.0005478, 0.7421, 0.4434, 0.04467, 0.4432, 0.0008129, 0.4575, 0.000722, 0.3194, 0.04525, 0.3192, 0.001759, 0.4432, 0.0008129, 0.4427, 0.1925, 0.4428, 0.1821, 0.4573, 0.1821, 0.4429, 0.1493, 0.4431, 0.1331, 0.4576, 0.1332, 0.4428, 0.1821, 0.4427, 0.1925, 0.4268, 0.1814, 0.3178, 0.188, 0.3179, 0.178, 0.3313, 0.1784, 0.3447, 0.1787, 0.3583, 0.1791, 0.3178, 0.188, 0.3178, 0.188, 0.3313, 0.1784, 0.3447, 0.1787, 0.4268, 0.1814, 0.4427, 0.1925, 0.4122, 0.1808, 0.3853, 0.1799, 0.3988, 0.1804, 0.4427, 0.1925, 0.4122, 0.1808, 0.4427, 0.1925, 0.3988, 0.1804, 0.3178, 0.188, 0.3583, 0.1791, 0.3718, 0.1795, 0.3853, 0.1799, 0.4427, 0.1925, 0.3178, 0.188, 0.2762, 0.1869, 0.2765, 0.1769, 0.2903, 0.1773, 0.2772, 0.1466, 0.2774, 0.1314, 0.2912, 0.1315, 0.488, 0.2127, 0.488, 0.2024, 0.6976, 0.2024, 0.0005478, 0.8824, 0.0005478, 0.8667, 0.2102, 0.8667, 0.3749, 0.299, 0.3311, 0.2992, 0.331, 0.285, 0.3755, 0.4231, 0.3319, 0.4233, 0.3311, 0.2992, 0.5228, 0.2999, 0.5124, 0.2998, 0.5124, 0.2852, 0.4795, 0.2996, 0.4634, 0.2995, 0.4635, 0.2849, 0.5124, 0.2998, 0.5228, 0.2999, 0.5116, 0.3157, 0.5182, 0.4248, 0.5082, 0.4246, 0.5086, 0.4112, 0.509, 0.3978, 0.5094, 0.3842, 0.5182, 0.4248, 0.5182, 0.4248, 0.5086, 0.4112, 0.509, 0.3978, 0.5116, 0.3157, 0.5228, 0.2999, 0.511, 0.3304, 0.5102, 0.3572, 0.5106, 0.3438, 0.5228, 0.2999, 0.511, 0.3304, 0.5228, 0.2999, 0.5106, 0.3438, 0.5182, 0.4248, 0.5094, 0.3842, 0.5098, 0.3707, 0.5102, 0.3572, 0.5228, 0.2999, 0.5182, 0.4248, 0.3163, 0.2776, 0.3212, 0.2682, 0.0005478, 0.3874, 0.5171, 0.4663, 0.5071, 0.466, 0.5075, 0.4522, 0.4768, 0.4653, 0.4616, 0.4651, 0.4617, 0.4513, 0.9664, 0.2977, 0.9664, 0.308, 0.7568, 0.308, 0.2102, 0.833, 0.2102, 0.8487, 0.0005478, 0.8487, 0.0005478, 0.2546, 0.2745, 0.006307, 0.2605, 0.00642, 0.3297, 0.3006, 0.03359, 0.4059, 0.01209, 0.3736, 0.8078, 0.08922, 0.5152, 0.0005478, 0.488, 0.0208, 0.8063, 0.1039, 0.5152, 0.02612, 0.5148, 0.00293, 0.488, 0.1634, 0.5497, 0.1682, 0.4944, 0.1826, 0.4926, 0.1602, 0.848, 0.1844, 0.4895, 0.1764, 0.3372, 0.886, 0.6909, 0.8127, 0.3308, 0.8668, 0.3354, 0.8636, 0.6909, 0.8878, 0.3324, 0.8798, 0.02041, 0.2484, 0.2685, 0.02191, 0.2354, 0.0005478, 0.2155, 0.4543, 0.2155, 0.407, 0.2294, 0.407, 0.1548, 0.4543, 0.141, 0.4543, 0.141, 0.407, 0.126, 0.4543, 0.126, 0.407, 0.1399, 0.407, 0.1857, 0.4543, 0.1857, 0.407, 0.1995, 0.407, 0.1559, 0.4543, 0.1559, 0.407, 0.1697, 0.407, 0.1708, 0.4543, 0.1708, 0.407, 0.1846, 0.407, 0.2006, 0.4543, 0.2006, 0.407, 0.2144, 0.407, 0.2443, 0.4543, 0.2305, 0.4543, 0.2305, 0.407, 0.01209, 0.3736, 0.0005478, 0.3874, 0.3212, 0.2682, 0.8109, 0.1082, 0.8272, 0.09397, 0.5148, 0.00293, 0.848, 0.1093, 0.848, 0.1844, 0.4926, 0.1602, 0.6909, 0.8127, 0.6909, 0.8878, 0.3354, 0.8636, 0.2685, 0.02191, 0.2745, 0.006307, 0.0005478, 0.2546, 0.008007, 0.2207, 0.2424, 0.001998, 0.2354, 0.0005478, 0.3925, 0.867, 0.3324, 0.8798, 0.3308, 0.8668, 0.5497, 0.1636, 0.4895, 0.1764, 0.488, 0.1634, 0.5152, 0.02612, 0.8063, 0.1039, 0.8078, 0.08922, 0.3205, 0.293, 0.02818, 0.4032, 0.03359, 0.4059, 0.009919, 0.2297, 0.2491, 0.004655, 0.2424, 0.001998, 0.007596, 0.2411, 0.2605, 0.00642, 0.2491, 0.004655, 0.6976, 0.1855, 0.6976, 0.2013, 0.488, 0.2013, 0.2102, 0.8498, 0.2102, 0.8656, 0.0005478, 0.8656, 0.9016, 0.8739, 0.9016, 0.8843, 0.692, 0.8843, 0.9083, 0.2024, 0.9083, 0.2127, 0.6987, 0.2127, 0.4775, 0.4239, 0.4772, 0.4377, 0.4619, 0.4374, 0.477, 0.4515, 0.4617, 0.4513, 0.4619, 0.4374, 0.5078, 0.4384, 0.4925, 0.438, 0.4929, 0.4242, 0.4925, 0.438, 0.4772, 0.4377, 0.4775, 0.4239, 0.5075, 0.4522, 0.4922, 0.4518, 0.4925, 0.438, 0.8524, 0.5329, 0.3308, 0.4693, 0.3501, 0.4745, 0.5071, 0.466, 0.4919, 0.4656, 0.4922, 0.4518, 0.4919, 0.4656, 0.4768, 0.4653, 0.477, 0.4515, 0.5179, 0.4387, 0.5078, 0.4384, 0.5082, 0.4246, 0.5179, 0.4387, 0.5175, 0.4525, 0.5075, 0.4522, 0.5381, 0.4393, 0.528, 0.439, 0.5284, 0.425, 0.5284, 0.425, 0.528, 0.439, 0.5179, 0.4387, 0.5376, 0.4531, 0.5276, 0.4528, 0.528, 0.439, 0.528, 0.439, 0.5276, 0.4528, 0.5175, 0.4525, 0.5372, 0.4669, 0.5272, 0.4666, 0.5276, 0.4528, 0.5272, 0.4666, 0.5171, 0.4663, 0.5175, 0.4525, 0.3205, 0.293, 0.3161, 0.2861, 0.0225, 0.3964, 0.3161, 0.2861, 0.3163, 0.2776, 0.01402, 0.3912, 0.5387, 0.4254, 0.5284, 0.425, 0.5333, 0.3001, 0.5284, 0.425, 0.5182, 0.4248, 0.5228, 0.2999, 0.4798, 0.2703, 0.4635, 0.2703, 0.4635, 0.2557, 0.4797, 0.285, 0.4635, 0.2849, 0.4635, 0.2703, 0.5125, 0.2706, 0.4961, 0.2704, 0.4962, 0.2557, 0.4961, 0.2704, 0.4798, 0.2703, 0.4798, 0.2557, 0.5124, 0.2852, 0.4959, 0.2851, 0.4961, 0.2704, 0.3601, 0.924, 0.8756, 0.958, 0.8956, 0.9552, 0.5124, 0.2998, 0.4957, 0.2998, 0.4959, 0.2851, 0.4957, 0.2998, 0.4795, 0.2996, 0.4797, 0.285, 0.5232, 0.2707, 0.5125, 0.2706, 0.5127, 0.2558, 0.523, 0.2854, 0.5124, 0.2852, 0.5125, 0.2706, 0.5446, 0.2711, 0.5339, 0.2709, 0.5342, 0.2562, 0.5339, 0.2709, 0.5232, 0.2707, 0.5235, 0.256, 0.5442, 0.2858, 0.5336, 0.2856, 0.5339, 0.2709, 0.5336, 0.2856, 0.523, 0.2854, 0.5232, 0.2707, 0.5438, 0.3004, 0.5333, 0.3001, 0.5336, 0.2856, 0.5333, 0.3001, 0.5228, 0.2999, 0.523, 0.2854, 0.4189, 0.2991, 0.4634, 0.2995, 0.4632, 0.3136, 0.463, 0.3278, 0.4628, 0.3418, 0.4189, 0.2991, 0.4189, 0.2991, 0.4632, 0.3136, 0.463, 0.3278, 0.4623, 0.4234, 0.4189, 0.4231, 0.4626, 0.411, 0.4622, 0.383, 0.4625, 0.3988, 0.4189, 0.4231, 0.4626, 0.411, 0.4189, 0.4231, 0.4625, 0.3988, 0.4189, 0.2991, 0.4628, 0.3418, 0.4626, 0.3556, 0.4624, 0.3693, 0.4622, 0.383, 0.4189, 0.4231, 0.4189, 0.2991, 0.4626, 0.3556, 0.4624, 0.3693, 0.4189, 0.2991, 0.4189, 0.4231, 0.3755, 0.4231, 0.3749, 0.2705, 0.3309, 0.2707, 0.3308, 0.2565, 0.3749, 0.2848, 0.331, 0.285, 0.3309, 0.2707, 0.4189, 0.256, 0.4635, 0.2557, 0.4486, 0.2703, 0.4486, 0.2703, 0.4338, 0.2704, 0.4189, 0.256, 0.4635, 0.2557, 0.4635, 0.2703, 0.4486, 0.2703, 0.3748, 0.2562, 0.4189, 0.256, 0.3895, 0.2705, 0.419, 0.2704, 0.4042, 0.2704, 0.4189, 0.256, 0.3895, 0.2705, 0.3749, 0.2705, 0.3748, 0.2562, 0.4486, 0.2848, 0.4635, 0.2849, 0.4634, 0.2995, 0.4634, 0.2995, 0.4189, 0.2991, 0.4337, 0.2848, 0.4337, 0.2848, 0.4486, 0.2848, 0.4634, 0.2995, 0.4043, 0.2847, 0.419, 0.2847, 0.4189, 0.2991, 0.4189, 0.2991, 0.3749, 0.299, 0.3896, 0.2848, 0.3896, 0.2848, 0.4043, 0.2847, 0.4189, 0.2991, 0.546, 0.4509, 0.546, 0.4351, 0.7557, 0.4351, 0.0005478, 0.8993, 0.0005478, 0.8835, 0.2102, 0.8835, 0.7568, 0.3195, 0.7568, 0.3091, 0.9664, 0.3091, 0.7568, 0.2966, 0.7568, 0.2863, 0.9664, 0.2863, 0.3186, 0.1472, 0.3048, 0.147, 0.3051, 0.1317, 0.291, 0.1468, 0.2912, 0.1315, 0.3051, 0.1317, 0.3179, 0.178, 0.3041, 0.1776, 0.3044, 0.1623, 0.3183, 0.1626, 0.3044, 0.1623, 0.3048, 0.147, 0.2903, 0.1773, 0.2907, 0.162, 0.3044, 0.1623, 0.8663, 0.9229, 0.3509, 0.8889, 0.3308, 0.8917, 0.2765, 0.1769, 0.2769, 0.1617, 0.2907, 0.162, 0.2769, 0.1617, 0.2772, 0.1466, 0.291, 0.1468, 0.3038, 0.1877, 0.3041, 0.1776, 0.3179, 0.178, 0.3038, 0.1877, 0.29, 0.1873, 0.2903, 0.1773, 0.3032, 0.2079, 0.3036, 0.1978, 0.3175, 0.1982, 0.3175, 0.1982, 0.3036, 0.1978, 0.3038, 0.1877, 0.2894, 0.2075, 0.2897, 0.1974, 0.3036, 0.1978, 0.3036, 0.1978, 0.2897, 0.1974, 0.29, 0.1873, 0.2756, 0.207, 0.2759, 0.197, 0.2897, 0.1974, 0.2759, 0.197, 0.2762, 0.1869, 0.29, 0.1873, 0.3171, 0.2085, 0.3175, 0.1982, 0.4424, 0.203, 0.3175, 0.1982, 0.3178, 0.188, 0.4427, 0.1925, 0.4722, 0.1495, 0.4722, 0.1333, 0.4868, 0.1332, 0.4575, 0.1494, 0.4576, 0.1332, 0.4722, 0.1333, 0.472, 0.1822, 0.4721, 0.1658, 0.4869, 0.1659, 0.4721, 0.1658, 0.4722, 0.1495, 0.4869, 0.1495, 0.4573, 0.1821, 0.4574, 0.1657, 0.4721, 0.1658, 0.3308, 0.676, 0.8879, 0.7431, 0.8689, 0.7369, 0.4428, 0.1821, 0.4427, 0.1654, 0.4574, 0.1657, 0.4427, 0.1654, 0.4429, 0.1493, 0.4575, 0.1494, 0.4718, 0.1929, 0.472, 0.1822, 0.4868, 0.1824, 0.4572, 0.1927, 0.4573, 0.1821, 0.472, 0.1822, 0.4714, 0.2143, 0.4717, 0.2036, 0.4864, 0.2039, 0.4717, 0.2036, 0.4718, 0.1929, 0.4866, 0.1932, 0.4567, 0.214, 0.457, 0.2033, 0.4717, 0.2036, 0.457, 0.2033, 0.4572, 0.1927, 0.4718, 0.1929, 0.4421, 0.2135, 0.4424, 0.203, 0.457, 0.2033, 0.4424, 0.203, 0.4427, 0.1925, 0.4572, 0.1927, 0.4434, 0.08865, 0.4431, 0.1331, 0.4289, 0.1329, 0.4147, 0.1327, 0.4008, 0.1326, 0.4434, 0.08865, 0.4434, 0.08865, 0.4289, 0.1329, 0.4147, 0.1327, 0.3191, 0.1321, 0.3194, 0.08863, 0.3315, 0.1324, 0.3595, 0.1319, 0.3437, 0.1323, 0.3194, 0.08863, 0.3315, 0.1324, 0.3194, 0.08863, 0.3437, 0.1323, 0.4434, 0.08865, 0.4008, 0.1326, 0.3869, 0.1324, 0.3732, 0.1322, 0.3595, 0.1319, 0.3194, 0.08863, 0.4434, 0.08865, 0.3869, 0.1324, 0.3732, 0.1322, 0.4434, 0.08865, 0.3194, 0.08863, 0.3194, 0.04525, 0.472, 0.04457, 0.4717, 0.0006339, 0.486, 0.0005478, 0.4577, 0.04463, 0.4575, 0.000722, 0.4717, 0.0006339, 0.4865, 0.08862, 0.4868, 0.1332, 0.4722, 0.1183, 0.4722, 0.1183, 0.4722, 0.1035, 0.4865, 0.08862, 0.4868, 0.1332, 0.4722, 0.1333, 0.4722, 0.1183, 0.4862, 0.04449, 0.4865, 0.08862, 0.472, 0.05925, 0.4721, 0.08867, 0.4721, 0.07395, 0.4865, 0.08862, 0.472, 0.05925, 0.472, 0.04457, 0.4862, 0.04449, 0.4577, 0.1183, 0.4576, 0.1332, 0.4431, 0.1331, 0.4431, 0.1331, 0.4434, 0.08865, 0.4577, 0.1035, 0.4577, 0.1035, 0.4577, 0.1183, 0.4431, 0.1331, 0.4578, 0.07399, 0.4578, 0.08869, 0.4434, 0.08865, 0.4434, 0.08865, 0.4434, 0.04467, 0.4577, 0.0593, 0.4577, 0.0593, 0.4578, 0.07399, 0.4434, 0.08865, 0.9664, 0.271, 0.9664, 0.2852, 0.7568, 0.2852, 0.2102, 0.9157, 0.2102, 0.9299, 0.0005478, 0.9299, 0.9016, 0.8127, 0.9016, 0.8269, 0.692, 0.8269, 0.9016, 0.8586, 0.9016, 0.8728, 0.692, 0.8728, 0.9083, 0.1855, 0.9083, 0.1997, 0.6987, 0.1997, 0.2102, 0.9004, 0.2102, 0.9146, 0.0005478, 0.9146, 0.2102, 0.931, 0.2102, 0.9452, 0.0005478, 0.9452, 0.2102, 0.9463, 0.2102, 0.9605, 0.0005478, 0.9605, 0.3053, 0.04529, 0.3051, 0.00185, 0.3192, 0.001759, 0.2912, 0.04534, 0.291, 0.001938, 0.3051, 0.00185, 0.3194, 0.08863, 0.3191, 0.1321, 0.3052, 0.1174, 0.3052, 0.1174, 0.3053, 0.103, 0.3194, 0.08863, 0.3191, 0.1321, 0.3051, 0.1317, 0.3052, 0.1174, 0.3194, 0.04525, 0.3194, 0.08863, 0.3053, 0.05974, 0.3053, 0.0886, 0.3053, 0.07419, 0.3194, 0.08863, 0.3053, 0.05974, 0.3053, 0.04529, 0.3194, 0.04525, 0.2913, 0.1172, 0.2912, 0.1315, 0.2774, 0.1314, 0.2774, 0.1314, 0.2774, 0.08861, 0.2913, 0.1029, 0.2913, 0.1029, 0.2913, 0.1172, 0.2774, 0.1314, 0.2913, 0.0742, 0.2914, 0.08859, 0.2774, 0.08861, 0.2774, 0.08861, 0.2772, 0.0454, 0.2913, 0.05978, 0.2913, 0.05978, 0.2913, 0.0742, 0.2774, 0.08861, 0.546, 0.434, 0.546, 0.3903, 0.7557, 0.3903, 0.546, 0.3443, 0.546, 0.3005, 0.7557, 0.3005, 0.3755, 0.4372, 0.332, 0.4374, 0.3319, 0.4233, 0.3755, 0.4513, 0.3321, 0.4515, 0.332, 0.4374, 0.4189, 0.4231, 0.4623, 0.4234, 0.4476, 0.4373, 0.4476, 0.4373, 0.4332, 0.4372, 0.4189, 0.4231, 0.4623, 0.4234, 0.4619, 0.4374, 0.4476, 0.4373, 0.3755, 0.4231, 0.4189, 0.4231, 0.4044, 0.4372, 0.4044, 0.4372, 0.3899, 0.4372, 0.3755, 0.4231, 0.4189, 0.4231, 0.4188, 0.4372, 0.4044, 0.4372, 0.4475, 0.4512, 0.4617, 0.4513, 0.4616, 0.4651, 0.4616, 0.4651, 0.4188, 0.4651, 0.4332, 0.4512, 0.4332, 0.4512, 0.4475, 0.4512, 0.4616, 0.4651, 0.4044, 0.4512, 0.4188, 0.4512, 0.4188, 0.4651, 0.4188, 0.4651, 0.3756, 0.4654, 0.39, 0.4512, 0.39, 0.4512, 0.4044, 0.4512, 0.4188, 0.4651, 0.7557, 0.3454, 0.7557, 0.3892, 0.546, 0.3892, 0.2102, 0.7432, 0.2102, 0.787, 0.0005478, 0.787, 0.4486, 0.2848, 0.4486, 0.2703, 0.4635, 0.2703, 0.3308, 0.9859, 0.8532, 0.9884, 0.834, 0.9828, 0.4338, 0.2704, 0.4337, 0.2848, 0.419, 0.2847, 0.4043, 0.2847, 0.4042, 0.2704, 0.419, 0.2704, 0.8291, 0.9591, 0.3513, 0.9685, 0.3578, 0.9674, 0.3895, 0.2705, 0.3896, 0.2848, 0.3749, 0.2848, 0.3899, 0.4372, 0.39, 0.4512, 0.3755, 0.4513, 0.3308, 0.924, 0.8956, 0.9552, 0.8757, 0.9515, 0.4044, 0.4512, 0.4044, 0.4372, 0.4188, 0.4372, 0.4332, 0.4372, 0.4332, 0.4512, 0.4188, 0.4512, 0.8523, 0.5381, 0.3576, 0.4728, 0.3512, 0.468, 0.4475, 0.4512, 0.4476, 0.4373, 0.4619, 0.4374, 0.2913, 0.1172, 0.3052, 0.1174, 0.3051, 0.1317, 0.3601, 0.676, 0.8678, 0.7432, 0.8879, 0.7431, 0.3053, 0.103, 0.2913, 0.1029, 0.2914, 0.08859, 0.2913, 0.0742, 0.3053, 0.07419, 0.3053, 0.0886, 0.3693, 0.6805, 0.8613, 0.7398, 0.8678, 0.7432, 0.3053, 0.05974, 0.2913, 0.05978, 0.2912, 0.04534, 0.472, 0.05925, 0.4577, 0.0593, 0.4577, 0.04463, 0.3308, 0.7443, 0.8879, 0.8114, 0.8689, 0.8053, 0.4578, 0.07399, 0.4721, 0.07395, 0.4721, 0.08867, 0.4722, 0.1035, 0.4577, 0.1035, 0.4578, 0.08869, 0.8813, 0.5381, 0.3512, 0.468, 0.3308, 0.4693, 0.4577, 0.1183, 0.4722, 0.1183, 0.4722, 0.1333, 0.8532, 0.9988, 0.8329, 0.9995, 0.8265, 0.9984, 0.8265, 0.9881, 0.834, 0.9828, 0.8532, 0.9884, 0.3503, 0.9621, 0.3578, 0.9674, 0.3513, 0.9685, 0.3308, 0.9702, 0.3511, 0.9696, 0.3576, 0.9706, 0.8686, 0.9538, 0.8757, 0.9515, 0.8956, 0.9552, 0.8678, 0.8116, 0.8613, 0.8082, 0.8689, 0.8053, 0.8404, 0.247, 0.8203, 0.2498, 0.8134, 0.2455, 0.8689, 0.7369, 0.8879, 0.7431, 0.8678, 0.7432, 0.3509, 0.5392, 0.3574, 0.5426, 0.3499, 0.5456, 0.3308, 0.8917, 0.3509, 0.8889, 0.3578, 0.8931, 0.3576, 0.4728, 0.3501, 0.4745, 0.3308, 0.4693, 0.3509, 0.6076, 0.3574, 0.611, 0.3499, 0.614, 0.8587, 0.6749, 0.3509, 0.6076, 0.3308, 0.6078, 0.8242, 0.9735, 0.3501, 0.9758, 0.3576, 0.9706, 0.3599, 0.9955, 0.8339, 0.9932, 0.8265, 0.9984, 0.8665, 0.9178, 0.3508, 0.8954, 0.3578, 0.8931, 0.8879, 0.6749, 0.3308, 0.6078, 0.3499, 0.614, 0.3049, 0.2158, 0.8203, 0.2498, 0.8404, 0.247, 0.8956, 0.9229, 0.3308, 0.8917, 0.3508, 0.8954, 0.8593, 0.6698, 0.3499, 0.614, 0.3574, 0.611, 0.8292, 0.9645, 0.3503, 0.9621, 0.3308, 0.9678, 0.8585, 0.9652, 0.3308, 0.9678, 0.3513, 0.9685, 0.36, 0.9799, 0.8329, 0.9891, 0.8532, 0.9884, 0.8495, 0.6703, 0.3574, 0.611, 0.3509, 0.6076, 0.8879, 0.6065, 0.3308, 0.5394, 0.3499, 0.5456, 0.3599, 0.9292, 0.8757, 0.9515, 0.8686, 0.9538, 0.8566, 0.9207, 0.3578, 0.8931, 0.3509, 0.8889, 0.8587, 0.6065, 0.3509, 0.5392, 0.3308, 0.5394, 0.8428, 0.5335, 0.3501, 0.4745, 0.3576, 0.4728, 0.3047, 0.2209, 0.8204, 0.2433, 0.8134, 0.2455, 0.2756, 0.2158, 0.8404, 0.247, 0.8204, 0.2433, 0.3601, 0.7443, 0.8678, 0.8116, 0.8879, 0.8114, 0.8593, 0.6014, 0.3499, 0.5456, 0.3574, 0.5426, 0.8241, 0.9788, 0.3511, 0.9696, 0.3308, 0.9702, 0.8532, 0.9728, 0.3308, 0.9702, 0.3501, 0.9758, 0.36, 0.9902, 0.8329, 0.9995, 0.8532, 0.9988, 0.3308, 0.9962, 0.8532, 0.9988, 0.8339, 0.9932, 0.8495, 0.6019, 0.3574, 0.5426, 0.3509, 0.5392, 0.3146, 0.218, 0.8134, 0.2455, 0.8203, 0.2498, 0.3693, 0.7489, 0.8613, 0.8082, 0.8678, 0.8116, 0.3595, 0.681, 0.8689, 0.7369, 0.8613, 0.7398, 0.3595, 0.7494, 0.8689, 0.8053, 0.8613, 0.8082, 0.3698, 0.9262, 0.8686, 0.9538, 0.8756, 0.958, 0.8144, 0.9728, 0.3576, 0.9706, 0.3511, 0.9696, 0.8194, 0.9652, 0.3578, 0.9674, 0.3503, 0.9621, 0.3599, 0.9852, 0.834, 0.9828, 0.8265, 0.9881, 0.3696, 0.9859, 0.8265, 0.9881, 0.8329, 0.9891, 0.3696, 0.9962, 0.8265, 0.9984, 0.8329, 0.9995])
me_cube_007.materials.append(mat_material_012)
me_cube_007.materials.append(mat_material_013)
me_cube_007.materials.append(mat_material_014)
me_cube_007.use_remesh_preserve_volume = False
me_cube_007.use_remesh_preserve_attributes = False
me_cube_007.use_mirror_vertex_groups = False
me_cube_007.update()

# ---- objects
ob_door = bpy.data.objects.new('door', me_cube_007)

# ---- transforms, parenting, visibility, modifiers, constraints
ob_door.location = (0.0, 0.0, 1.0)
ob_door.scale = (0.5, -0.05, 1.0)
ob_door.lineart.crease_threshold = 0.0

# ---- collection membership
col_collection_5.objects.link(ob_door)

# ---- scene / render settings (as saved in the file)
scene.frame_start = 1; scene.frame_end = 250; scene.frame_set(1)
scene.render.engine = 'BLENDER_EEVEE_NEXT'
scene.render.resolution_percentage = 50
scene.render.dither_intensity = 0.0
scene.cycles.use_denoising = False
scene.cycles.samples = 10
scene.cycles.sampling_pattern = 'TABULATED_SOBOL'
scene.cycles.light_sampling_threshold = 0.0
scene.cycles.use_adaptive_sampling = False
scene.cycles.use_light_tree = False
scene.cycles.blur_glossy = 0.0
scene.cycles.pixel_filter_type = 'GAUSSIAN'
scene.cycles.sample_clamp_indirect = 0.0
scene.view_settings.view_transform = 'Standard'
bpy.context.view_layer.update()

# ---- added for rendering (the .blend has no active camera and no usable light): camera, sun
cam_auto = bpy.data.cameras.new('AutoCamera')
cam_auto.lens = 50.0
cam_auto.sensor_width = 36.0
cam_auto.clip_end = 1000.0
ob_auto_camera = bpy.data.objects.new('AutoCamera', cam_auto)
scene.collection.objects.link(ob_auto_camera)
ob_auto_camera.location = (2.07712, -2.49255, 2.6617)
ob_auto_camera.rotation_euler = (1.09748, -7.21219e-08, 0.694738)
scene.camera = ob_auto_camera
light_auto_sun = bpy.data.lights.new('AutoSun', 'SUN')
light_auto_sun.energy = 3.0
light_auto_sun.angle = 0.0523599
ob_auto_sun = bpy.data.objects.new('AutoSun', light_auto_sun)
scene.collection.objects.link(ob_auto_sun)
ob_auto_sun.rotation_euler = (0.872665, 0.174533, 0.523599)
bpy.context.view_layer.update()
